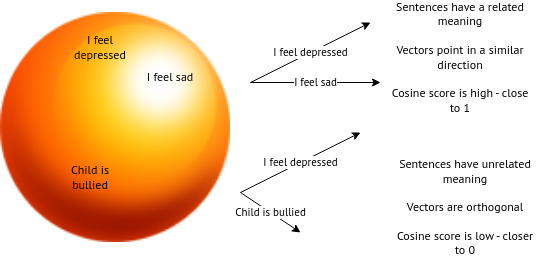

The diagram above was exported from draw.io. Its source (the exported page's mxGraphModel, read from the mxfile embedded in the PNG):
<mxGraphModel dx="1362" dy="746" grid="1" gridSize="10" guides="1" tooltips="1" connect="1" arrows="1" fold="1" page="1" pageScale="1" pageWidth="827" pageHeight="1169" math="0" shadow="0">
  <root>
    <mxCell id="0" />
    <mxCell id="1" parent="0" />
    <mxCell id="o_GoeT_4mLwyXP1fwDNf-1" value="" style="shape=image;html=1;verticalAlign=top;verticalLabelPosition=bottom;labelBackgroundColor=#ffffff;imageAspect=0;aspect=fixed;image=https://cdn0.iconfinder.com/data/icons/3D-shapes-psd/128/ball-1x1.png;fontFamily=PT Sans;" vertex="1" parent="1">
      <mxGeometry x="250" y="160" width="230" height="230" as="geometry" />
    </mxCell>
    <mxCell id="o_GoeT_4mLwyXP1fwDNf-2" value="I feel depressed" style="text;html=1;strokeColor=none;fillColor=none;align=center;verticalAlign=middle;whiteSpace=wrap;rounded=0;fontFamily=PT Sans;" vertex="1" parent="1">
      <mxGeometry x="320" y="180" width="60" height="30" as="geometry" />
    </mxCell>
    <mxCell id="o_GoeT_4mLwyXP1fwDNf-3" value="I feel sad" style="text;html=1;strokeColor=none;fillColor=none;align=center;verticalAlign=middle;whiteSpace=wrap;rounded=0;fontFamily=PT Sans;" vertex="1" parent="1">
      <mxGeometry x="390" y="210" width="60" height="30" as="geometry" />
    </mxCell>
    <mxCell id="o_GoeT_4mLwyXP1fwDNf-5" value="I feel depressed" style="endArrow=classic;html=1;rounded=0;fontFamily=PT Sans;" edge="1" parent="1">
      <mxGeometry width="50" height="50" relative="1" as="geometry">
        <mxPoint x="500" y="230" as="sourcePoint" />
        <mxPoint x="620" y="170" as="targetPoint" />
      </mxGeometry>
    </mxCell>
    <mxCell id="o_GoeT_4mLwyXP1fwDNf-6" value="I feel sad" style="endArrow=classic;html=1;rounded=0;fontFamily=PT Sans;" edge="1" parent="1">
      <mxGeometry width="50" height="50" relative="1" as="geometry">
        <mxPoint x="500" y="230" as="sourcePoint" />
        <mxPoint x="630" y="230" as="targetPoint" />
      </mxGeometry>
    </mxCell>
    <mxCell id="o_GoeT_4mLwyXP1fwDNf-7" value="Sentences have a related meaning&lt;br&gt;&lt;br&gt;Vectors point in a similar direction&lt;br&gt;&lt;br&gt;Cosine score is high - close to 1" style="text;html=1;strokeColor=none;fillColor=none;align=center;verticalAlign=middle;whiteSpace=wrap;rounded=0;fontFamily=PT Sans;" vertex="1" parent="1">
      <mxGeometry x="640" y="190" width="140" height="30" as="geometry" />
    </mxCell>
    <mxCell id="o_GoeT_4mLwyXP1fwDNf-8" value="I feel depressed" style="endArrow=classic;html=1;rounded=0;fontFamily=PT Sans;" edge="1" parent="1">
      <mxGeometry width="50" height="50" relative="1" as="geometry">
        <mxPoint x="490" y="340" as="sourcePoint" />
        <mxPoint x="610" y="280" as="targetPoint" />
      </mxGeometry>
    </mxCell>
    <mxCell id="o_GoeT_4mLwyXP1fwDNf-9" value="Child is bullied" style="endArrow=classic;html=1;rounded=0;fontFamily=PT Sans;" edge="1" parent="1">
      <mxGeometry width="50" height="50" relative="1" as="geometry">
        <mxPoint x="490" y="340" as="sourcePoint" />
        <mxPoint x="550" y="380" as="targetPoint" />
      </mxGeometry>
    </mxCell>
    <mxCell id="o_GoeT_4mLwyXP1fwDNf-10" value="Sentences have unrelated meaning&lt;br&gt;&lt;br&gt;Vectors are orthogonal&lt;br&gt;&lt;br&gt;Cosine score is low - closer to 0" style="text;html=1;strokeColor=none;fillColor=none;align=center;verticalAlign=middle;whiteSpace=wrap;rounded=0;fontFamily=PT Sans;" vertex="1" parent="1">
      <mxGeometry x="640" y="310" width="150" height="90" as="geometry" />
    </mxCell>
    <mxCell id="o_GoeT_4mLwyXP1fwDNf-11" value="Child is bullied" style="text;html=1;strokeColor=none;fillColor=none;align=center;verticalAlign=middle;whiteSpace=wrap;rounded=0;fontFamily=PT Sans;" vertex="1" parent="1">
      <mxGeometry x="310" y="310" width="60" height="30" as="geometry" />
    </mxCell>
  </root>
</mxGraphModel>